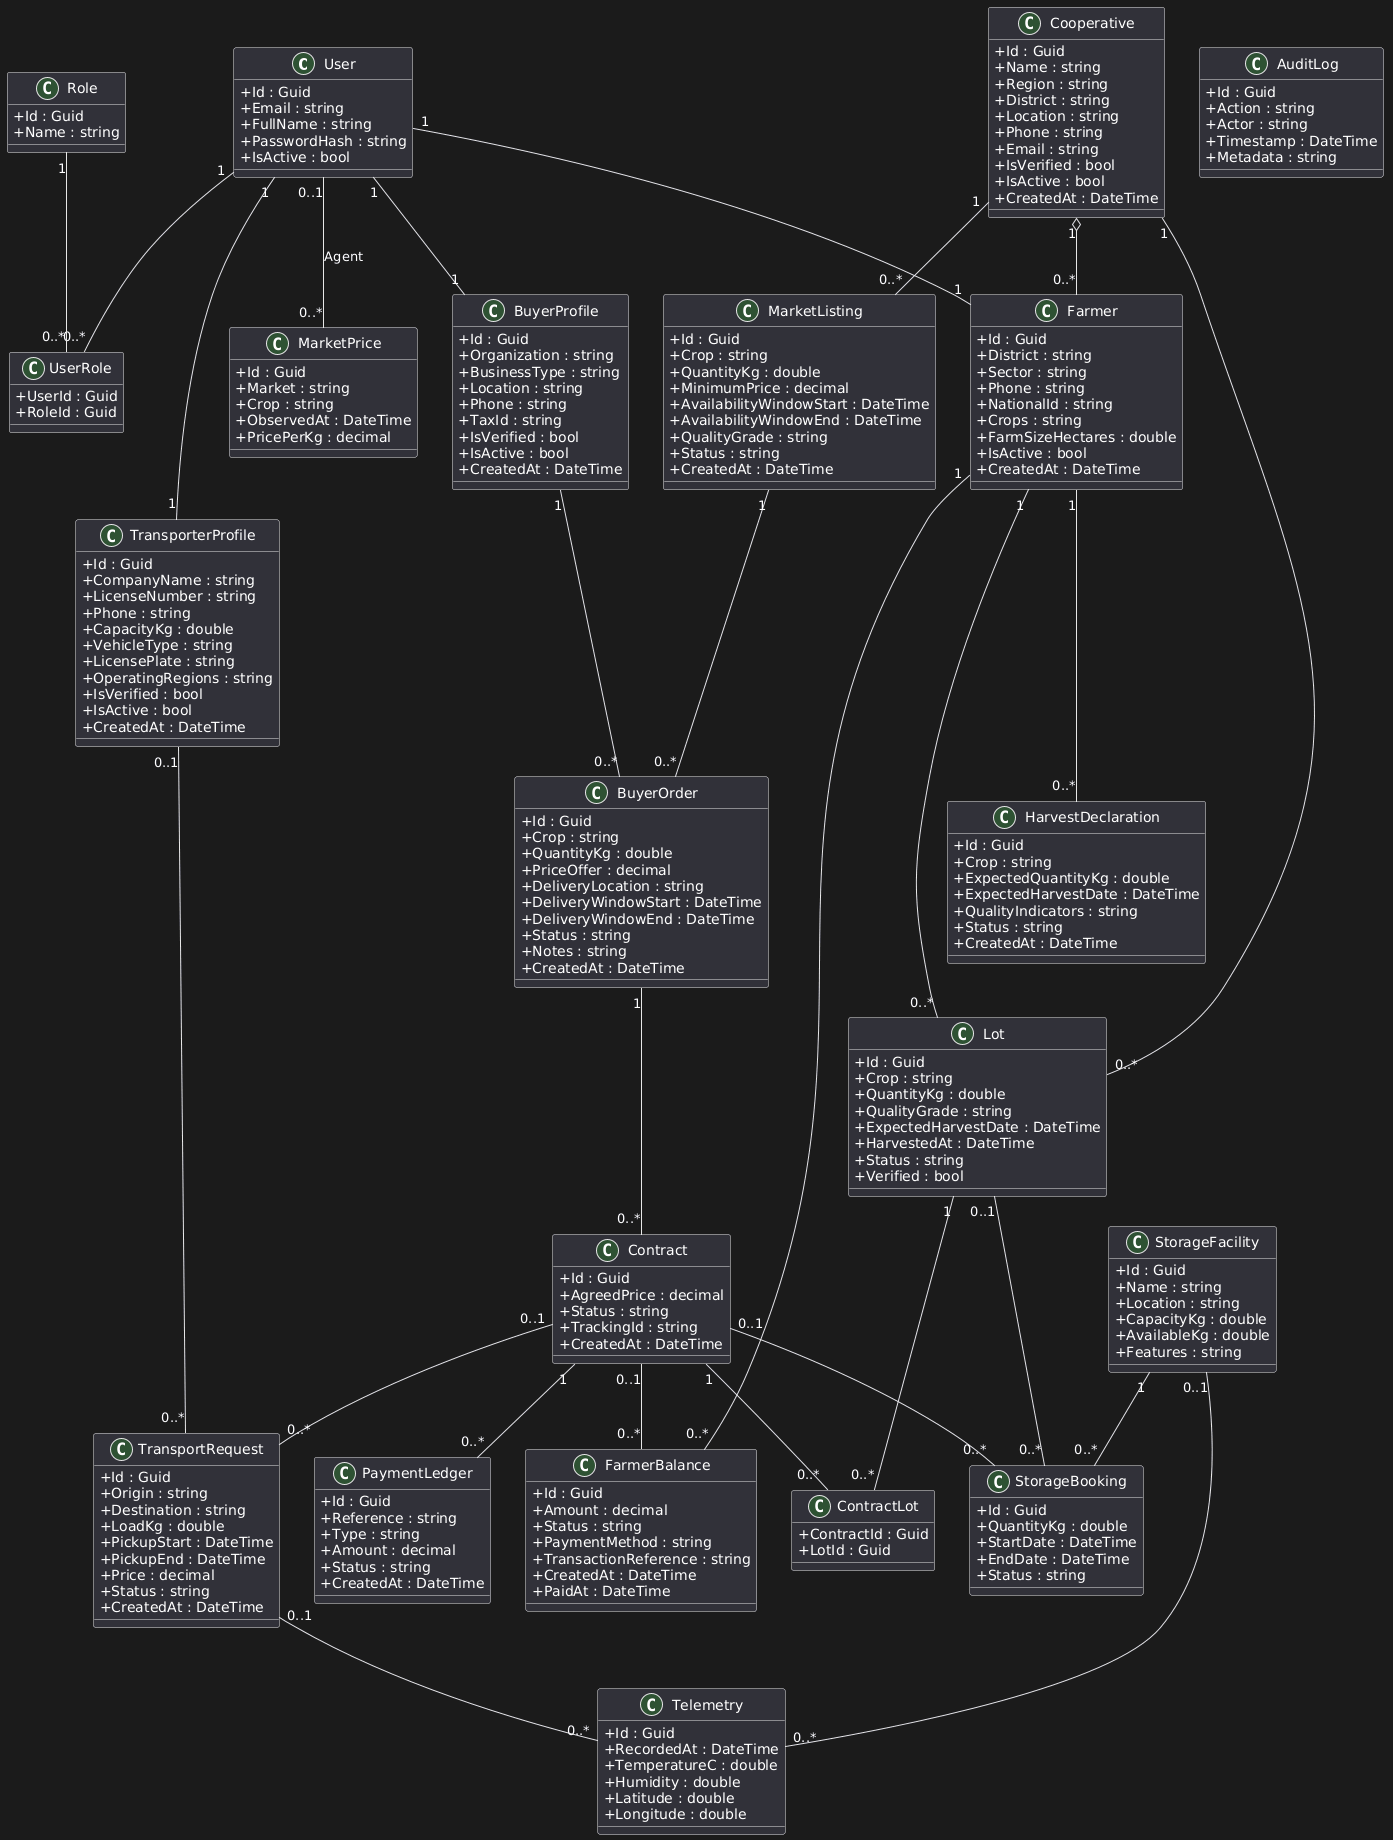

The diagram above was rendered by PlantUML. Its source (embedded in the PNG):
@startuml
skinparam classAttributeIconSize 0

' =========================
' CORE IDENTITY & ACCESS
' =========================

class User {
  +Id : Guid
  +Email : string
  +FullName : string
  +PasswordHash : string
  +IsActive : bool
}

class Role {
  +Id : Guid
  +Name : string
}

class UserRole {
  +UserId : Guid
  +RoleId : Guid
}

User "1" -- "0..*" UserRole
Role "1" -- "0..*" UserRole

' =========================
' AUDIT & OBSERVABILITY
' =========================

class AuditLog {
  +Id : Guid
  +Action : string
  +Actor : string
  +Timestamp : DateTime
  +Metadata : string
}

' =========================
' BUYER DOMAIN
' =========================

class BuyerProfile {
  +Id : Guid
  +Organization : string
  +BusinessType : string
  +Location : string
  +Phone : string
  +TaxId : string
  +IsVerified : bool
  +IsActive : bool
  +CreatedAt : DateTime
}

class BuyerOrder {
  +Id : Guid
  +Crop : string
  +QuantityKg : double
  +PriceOffer : decimal
  +DeliveryLocation : string
  +DeliveryWindowStart : DateTime
  +DeliveryWindowEnd : DateTime
  +Status : string
  +Notes : string
  +CreatedAt : DateTime
}

User "1" -- "1" BuyerProfile
BuyerProfile "1" -- "0..*" BuyerOrder

' =========================
' COOPERATIVE & FARMERS
' =========================

class Cooperative {
  +Id : Guid
  +Name : string
  +Region : string
  +District : string
  +Location : string
  +Phone : string
  +Email : string
  +IsVerified : bool
  +IsActive : bool
  +CreatedAt : DateTime
}

class Farmer {
  +Id : Guid
  +District : string
  +Sector : string
  +Phone : string
  +NationalId : string
  +Crops : string
  +FarmSizeHectares : double
  +IsActive : bool
  +CreatedAt : DateTime
}

User "1" -- "1" Farmer
Cooperative "1" o-- "0..*" Farmer

' =========================
' FARM PRODUCTION
' =========================

class HarvestDeclaration {
  +Id : Guid
  +Crop : string
  +ExpectedQuantityKg : double
  +ExpectedHarvestDate : DateTime
  +QualityIndicators : string
  +Status : string
  +CreatedAt : DateTime
}

Farmer "1" -- "0..*" HarvestDeclaration

class Lot {
  +Id : Guid
  +Crop : string
  +QuantityKg : double
  +QualityGrade : string
  +ExpectedHarvestDate : DateTime
  +HarvestedAt : DateTime
  +Status : string
  +Verified : bool
}

Farmer "1" -- "0..*" Lot
Cooperative "1" -- "0..*" Lot

' =========================
' MARKET & PRICING
' =========================

class MarketListing {
  +Id : Guid
  +Crop : string
  +QuantityKg : double
  +MinimumPrice : decimal
  +AvailabilityWindowStart : DateTime
  +AvailabilityWindowEnd : DateTime
  +QualityGrade : string
  +Status : string
  +CreatedAt : DateTime
}

Cooperative "1" -- "0..*" MarketListing
MarketListing "1" -- "0..*" BuyerOrder

class MarketPrice {
  +Id : Guid
  +Market : string
  +Crop : string
  +ObservedAt : DateTime
  +PricePerKg : decimal
}

User "0..1" -- "0..*" MarketPrice : Agent

' =========================
' CONTRACTING
' =========================

class Contract {
  +Id : Guid
  +AgreedPrice : decimal
  +Status : string
  +TrackingId : string
  +CreatedAt : DateTime
}

BuyerOrder "1" -- "0..*" Contract

class ContractLot {
  +ContractId : Guid
  +LotId : Guid
}

Contract "1" -- "0..*" ContractLot
Lot "1" -- "0..*" ContractLot

' =========================
' PAYMENTS
' =========================

class PaymentLedger {
  +Id : Guid
  +Reference : string
  +Type : string
  +Amount : decimal
  +Status : string
  +CreatedAt : DateTime
}

Contract "1" -- "0..*" PaymentLedger

class FarmerBalance {
  +Id : Guid
  +Amount : decimal
  +Status : string
  +PaymentMethod : string
  +TransactionReference : string
  +CreatedAt : DateTime
  +PaidAt : DateTime
}

Farmer "1" -- "0..*" FarmerBalance
Contract "0..1" -- "0..*" FarmerBalance

' =========================
' STORAGE
' =========================

class StorageFacility {
  +Id : Guid
  +Name : string
  +Location : string
  +CapacityKg : double
  +AvailableKg : double
  +Features : string
}

class StorageBooking {
  +Id : Guid
  +QuantityKg : double
  +StartDate : DateTime
  +EndDate : DateTime
  +Status : string
}

StorageFacility "1" -- "0..*" StorageBooking
Contract "0..1" -- "0..*" StorageBooking
Lot "0..1" -- "0..*" StorageBooking

' =========================
' TRANSPORT & TELEMETRY
' =========================

class TransporterProfile {
  +Id : Guid
  +CompanyName : string
  +LicenseNumber : string
  +Phone : string
  +CapacityKg : double
  +VehicleType : string
  +LicensePlate : string
  +OperatingRegions : string
  +IsVerified : bool
  +IsActive : bool
  +CreatedAt : DateTime
}

User "1" -- "1" TransporterProfile

class TransportRequest {
  +Id : Guid
  +Origin : string
  +Destination : string
  +LoadKg : double
  +PickupStart : DateTime
  +PickupEnd : DateTime
  +Price : decimal
  +Status : string
  +CreatedAt : DateTime
}

Contract "0..1" -- "0..*" TransportRequest
TransporterProfile "0..1" -- "0..*" TransportRequest

class Telemetry {
  +Id : Guid
  +RecordedAt : DateTime
  +TemperatureC : double
  +Humidity : double
  +Latitude : double
  +Longitude : double
}

StorageFacility "0..1" -- "0..*" Telemetry
TransportRequest "0..1" -- "0..*" Telemetry
@enduml